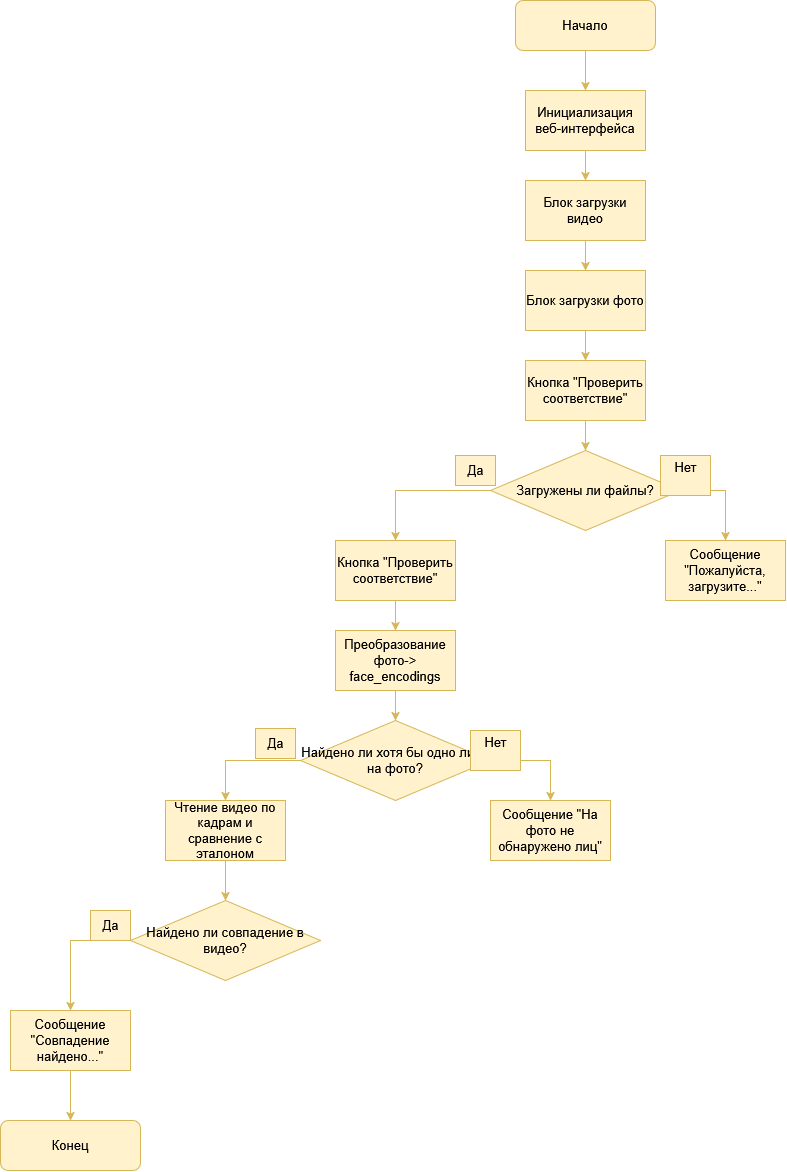

The diagram above was exported from draw.io. Its source (the exported page's mxGraphModel, read from the mxfile embedded in the PNG):
<mxGraphModel dx="1958" dy="1153" grid="1" gridSize="10" guides="1" tooltips="1" connect="1" arrows="1" fold="1" page="1" pageScale="1" pageWidth="827" pageHeight="1169" math="0" shadow="0">
  <root>
    <mxCell id="0" />
    <mxCell id="1" parent="0" />
    <mxCell id="MMtN1j-R95OjMkWFYA0V-8" style="edgeStyle=orthogonalEdgeStyle;rounded=0;orthogonalLoop=1;jettySize=auto;html=1;exitX=0.5;exitY=1;exitDx=0;exitDy=0;entryX=0.5;entryY=0;entryDx=0;entryDy=0;fontSize=13;fillColor=#fff2cc;strokeColor=#d6b656;" edge="1" parent="1" source="MMtN1j-R95OjMkWFYA0V-1" target="MMtN1j-R95OjMkWFYA0V-2">
      <mxGeometry relative="1" as="geometry" />
    </mxCell>
    <mxCell id="MMtN1j-R95OjMkWFYA0V-1" value="Начало" style="rounded=1;whiteSpace=wrap;html=1;fontSize=13;fillColor=#fff2cc;strokeColor=#d6b656;" vertex="1" parent="1">
      <mxGeometry x="200" y="200" width="140" height="50" as="geometry" />
    </mxCell>
    <mxCell id="MMtN1j-R95OjMkWFYA0V-9" style="edgeStyle=orthogonalEdgeStyle;rounded=0;orthogonalLoop=1;jettySize=auto;html=1;exitX=0.5;exitY=1;exitDx=0;exitDy=0;fontSize=13;fillColor=#fff2cc;strokeColor=#d6b656;" edge="1" parent="1" source="MMtN1j-R95OjMkWFYA0V-2" target="MMtN1j-R95OjMkWFYA0V-3">
      <mxGeometry relative="1" as="geometry" />
    </mxCell>
    <mxCell id="MMtN1j-R95OjMkWFYA0V-2" value="Инициализация веб-интерфейса" style="rounded=0;whiteSpace=wrap;html=1;fontSize=13;fillColor=#fff2cc;strokeColor=#d6b656;" vertex="1" parent="1">
      <mxGeometry x="210" y="290" width="120" height="60" as="geometry" />
    </mxCell>
    <mxCell id="MMtN1j-R95OjMkWFYA0V-10" style="edgeStyle=orthogonalEdgeStyle;rounded=0;orthogonalLoop=1;jettySize=auto;html=1;exitX=0.5;exitY=1;exitDx=0;exitDy=0;fontSize=13;fillColor=#fff2cc;strokeColor=#d6b656;" edge="1" parent="1" source="MMtN1j-R95OjMkWFYA0V-3" target="MMtN1j-R95OjMkWFYA0V-4">
      <mxGeometry relative="1" as="geometry" />
    </mxCell>
    <mxCell id="MMtN1j-R95OjMkWFYA0V-3" value="Блок загрузки видео" style="rounded=0;whiteSpace=wrap;html=1;fontSize=13;fillColor=#fff2cc;strokeColor=#d6b656;" vertex="1" parent="1">
      <mxGeometry x="210" y="380" width="120" height="60" as="geometry" />
    </mxCell>
    <mxCell id="MMtN1j-R95OjMkWFYA0V-11" style="edgeStyle=orthogonalEdgeStyle;rounded=0;orthogonalLoop=1;jettySize=auto;html=1;exitX=0.5;exitY=1;exitDx=0;exitDy=0;entryX=0.5;entryY=0;entryDx=0;entryDy=0;fontSize=13;fillColor=#fff2cc;strokeColor=#d6b656;" edge="1" parent="1" source="MMtN1j-R95OjMkWFYA0V-4" target="MMtN1j-R95OjMkWFYA0V-5">
      <mxGeometry relative="1" as="geometry" />
    </mxCell>
    <mxCell id="MMtN1j-R95OjMkWFYA0V-4" value="Блок загрузки фото" style="rounded=0;whiteSpace=wrap;html=1;fontSize=13;fillColor=#fff2cc;strokeColor=#d6b656;" vertex="1" parent="1">
      <mxGeometry x="210" y="470" width="120" height="60" as="geometry" />
    </mxCell>
    <mxCell id="MMtN1j-R95OjMkWFYA0V-12" style="edgeStyle=orthogonalEdgeStyle;rounded=0;orthogonalLoop=1;jettySize=auto;html=1;exitX=0.5;exitY=1;exitDx=0;exitDy=0;entryX=0.5;entryY=0;entryDx=0;entryDy=0;fontSize=13;fillColor=#fff2cc;strokeColor=#d6b656;" edge="1" parent="1" source="MMtN1j-R95OjMkWFYA0V-5" target="MMtN1j-R95OjMkWFYA0V-7">
      <mxGeometry relative="1" as="geometry" />
    </mxCell>
    <mxCell id="MMtN1j-R95OjMkWFYA0V-5" value="Кнопка &quot;Проверить соответствие&quot;" style="rounded=0;whiteSpace=wrap;html=1;fontSize=13;fillColor=#fff2cc;strokeColor=#d6b656;" vertex="1" parent="1">
      <mxGeometry x="210" y="560" width="120" height="60" as="geometry" />
    </mxCell>
    <mxCell id="MMtN1j-R95OjMkWFYA0V-14" style="edgeStyle=orthogonalEdgeStyle;rounded=0;orthogonalLoop=1;jettySize=auto;html=1;exitX=1;exitY=0.5;exitDx=0;exitDy=0;fontSize=13;fillColor=#fff2cc;strokeColor=#d6b656;" edge="1" parent="1" source="MMtN1j-R95OjMkWFYA0V-7" target="MMtN1j-R95OjMkWFYA0V-13">
      <mxGeometry relative="1" as="geometry" />
    </mxCell>
    <mxCell id="MMtN1j-R95OjMkWFYA0V-17" style="edgeStyle=orthogonalEdgeStyle;rounded=0;orthogonalLoop=1;jettySize=auto;html=1;exitX=0;exitY=0.5;exitDx=0;exitDy=0;fontSize=13;fillColor=#fff2cc;strokeColor=#d6b656;" edge="1" parent="1" source="MMtN1j-R95OjMkWFYA0V-7" target="MMtN1j-R95OjMkWFYA0V-16">
      <mxGeometry relative="1" as="geometry" />
    </mxCell>
    <mxCell id="MMtN1j-R95OjMkWFYA0V-7" value="Загружены ли файлы?" style="rhombus;whiteSpace=wrap;html=1;fontSize=13;fillColor=#fff2cc;strokeColor=#d6b656;" vertex="1" parent="1">
      <mxGeometry x="175" y="650" width="190" height="80" as="geometry" />
    </mxCell>
    <mxCell id="MMtN1j-R95OjMkWFYA0V-13" value="Сообщение &quot;Пожалуйста, загрузите...&quot;" style="rounded=0;whiteSpace=wrap;html=1;fontSize=13;fillColor=#fff2cc;strokeColor=#d6b656;" vertex="1" parent="1">
      <mxGeometry x="350" y="740" width="120" height="60" as="geometry" />
    </mxCell>
    <mxCell id="MMtN1j-R95OjMkWFYA0V-15" value="&lt;div&gt;Нет&lt;/div&gt;&lt;div&gt;&lt;br&gt;&lt;/div&gt;" style="text;html=1;align=center;verticalAlign=middle;resizable=0;points=[];autosize=1;strokeColor=#d6b656;fillColor=#fff2cc;fontSize=13;" vertex="1" parent="1">
      <mxGeometry x="345" y="655" width="50" height="40" as="geometry" />
    </mxCell>
    <mxCell id="MMtN1j-R95OjMkWFYA0V-21" style="edgeStyle=orthogonalEdgeStyle;rounded=0;orthogonalLoop=1;jettySize=auto;html=1;exitX=0.5;exitY=1;exitDx=0;exitDy=0;entryX=0.5;entryY=0;entryDx=0;entryDy=0;fontSize=13;fillColor=#fff2cc;strokeColor=#d6b656;" edge="1" parent="1" source="MMtN1j-R95OjMkWFYA0V-16" target="MMtN1j-R95OjMkWFYA0V-19">
      <mxGeometry relative="1" as="geometry" />
    </mxCell>
    <mxCell id="MMtN1j-R95OjMkWFYA0V-16" value="Кнопка &quot;Проверить соответствие&quot;" style="rounded=0;whiteSpace=wrap;html=1;fontSize=13;fillColor=#fff2cc;strokeColor=#d6b656;" vertex="1" parent="1">
      <mxGeometry x="20" y="740" width="120" height="60" as="geometry" />
    </mxCell>
    <mxCell id="MMtN1j-R95OjMkWFYA0V-18" value="Да" style="text;html=1;align=center;verticalAlign=middle;resizable=0;points=[];autosize=1;strokeColor=#d6b656;fillColor=#fff2cc;fontSize=13;" vertex="1" parent="1">
      <mxGeometry x="140" y="655" width="40" height="30" as="geometry" />
    </mxCell>
    <mxCell id="MMtN1j-R95OjMkWFYA0V-22" style="edgeStyle=orthogonalEdgeStyle;rounded=0;orthogonalLoop=1;jettySize=auto;html=1;exitX=0.5;exitY=1;exitDx=0;exitDy=0;entryX=0.5;entryY=0;entryDx=0;entryDy=0;fontSize=13;fillColor=#fff2cc;strokeColor=#d6b656;" edge="1" parent="1" source="MMtN1j-R95OjMkWFYA0V-19" target="MMtN1j-R95OjMkWFYA0V-20">
      <mxGeometry relative="1" as="geometry" />
    </mxCell>
    <mxCell id="MMtN1j-R95OjMkWFYA0V-19" value="Преобразование фото-&amp;gt; face_encodings" style="rounded=0;whiteSpace=wrap;html=1;fontSize=13;fillColor=#fff2cc;strokeColor=#d6b656;" vertex="1" parent="1">
      <mxGeometry x="20" y="830" width="120" height="60" as="geometry" />
    </mxCell>
    <mxCell id="MMtN1j-R95OjMkWFYA0V-24" style="edgeStyle=orthogonalEdgeStyle;rounded=0;orthogonalLoop=1;jettySize=auto;html=1;exitX=1;exitY=0.5;exitDx=0;exitDy=0;entryX=0.5;entryY=0;entryDx=0;entryDy=0;fontSize=13;fillColor=#fff2cc;strokeColor=#d6b656;" edge="1" parent="1" source="MMtN1j-R95OjMkWFYA0V-20" target="MMtN1j-R95OjMkWFYA0V-23">
      <mxGeometry relative="1" as="geometry" />
    </mxCell>
    <mxCell id="MMtN1j-R95OjMkWFYA0V-27" style="edgeStyle=orthogonalEdgeStyle;rounded=0;orthogonalLoop=1;jettySize=auto;html=1;exitX=0;exitY=0.5;exitDx=0;exitDy=0;entryX=0.5;entryY=0;entryDx=0;entryDy=0;fontSize=13;fillColor=#fff2cc;strokeColor=#d6b656;" edge="1" parent="1" source="MMtN1j-R95OjMkWFYA0V-20" target="MMtN1j-R95OjMkWFYA0V-26">
      <mxGeometry relative="1" as="geometry" />
    </mxCell>
    <mxCell id="MMtN1j-R95OjMkWFYA0V-20" value="&lt;font&gt;Найдено ли хотя бы одно лицо на фото?&lt;/font&gt;" style="rhombus;whiteSpace=wrap;html=1;fontSize=13;fillColor=#fff2cc;strokeColor=#d6b656;" vertex="1" parent="1">
      <mxGeometry x="-15" y="920" width="190" height="80" as="geometry" />
    </mxCell>
    <mxCell id="MMtN1j-R95OjMkWFYA0V-23" value="Сообщение &quot;На фото не обнаружено лиц&quot;" style="rounded=0;whiteSpace=wrap;html=1;fontSize=13;fillColor=#fff2cc;strokeColor=#d6b656;" vertex="1" parent="1">
      <mxGeometry x="175" y="1000" width="120" height="60" as="geometry" />
    </mxCell>
    <mxCell id="MMtN1j-R95OjMkWFYA0V-25" value="&lt;div&gt;Нет&lt;/div&gt;&lt;div&gt;&lt;br&gt;&lt;/div&gt;" style="text;html=1;align=center;verticalAlign=middle;resizable=0;points=[];autosize=1;strokeColor=#d6b656;fillColor=#fff2cc;fontSize=13;" vertex="1" parent="1">
      <mxGeometry x="155" y="930" width="50" height="40" as="geometry" />
    </mxCell>
    <mxCell id="MMtN1j-R95OjMkWFYA0V-32" style="edgeStyle=orthogonalEdgeStyle;rounded=0;orthogonalLoop=1;jettySize=auto;html=1;exitX=0.5;exitY=1;exitDx=0;exitDy=0;entryX=0.5;entryY=0;entryDx=0;entryDy=0;fontSize=13;fillColor=#fff2cc;strokeColor=#d6b656;" edge="1" parent="1" source="MMtN1j-R95OjMkWFYA0V-26" target="MMtN1j-R95OjMkWFYA0V-29">
      <mxGeometry relative="1" as="geometry" />
    </mxCell>
    <mxCell id="MMtN1j-R95OjMkWFYA0V-26" value="Чтение видео по кадрам и сравнение с эталоном" style="rounded=0;whiteSpace=wrap;html=1;fontSize=13;fillColor=#fff2cc;strokeColor=#d6b656;" vertex="1" parent="1">
      <mxGeometry x="-150" y="1000" width="120" height="60" as="geometry" />
    </mxCell>
    <mxCell id="MMtN1j-R95OjMkWFYA0V-28" value="&lt;div&gt;Да&lt;/div&gt;" style="text;html=1;align=center;verticalAlign=middle;resizable=0;points=[];autosize=1;strokeColor=#d6b656;fillColor=#fff2cc;fontSize=13;" vertex="1" parent="1">
      <mxGeometry x="-60" y="928" width="40" height="30" as="geometry" />
    </mxCell>
    <mxCell id="MMtN1j-R95OjMkWFYA0V-31" style="edgeStyle=orthogonalEdgeStyle;rounded=0;orthogonalLoop=1;jettySize=auto;html=1;exitX=0;exitY=0.5;exitDx=0;exitDy=0;fontSize=13;fillColor=#fff2cc;strokeColor=#d6b656;" edge="1" parent="1" source="MMtN1j-R95OjMkWFYA0V-29" target="MMtN1j-R95OjMkWFYA0V-30">
      <mxGeometry relative="1" as="geometry" />
    </mxCell>
    <mxCell id="MMtN1j-R95OjMkWFYA0V-29" value="Найдено ли совпадение в видео?" style="rhombus;whiteSpace=wrap;html=1;fontSize=13;fillColor=#fff2cc;strokeColor=#d6b656;" vertex="1" parent="1">
      <mxGeometry x="-185" y="1100" width="190" height="80" as="geometry" />
    </mxCell>
    <mxCell id="MMtN1j-R95OjMkWFYA0V-36" style="edgeStyle=orthogonalEdgeStyle;rounded=0;orthogonalLoop=1;jettySize=auto;html=1;exitX=0.5;exitY=1;exitDx=0;exitDy=0;fontSize=13;fillColor=#fff2cc;strokeColor=#d6b656;" edge="1" parent="1" source="MMtN1j-R95OjMkWFYA0V-30" target="MMtN1j-R95OjMkWFYA0V-34">
      <mxGeometry relative="1" as="geometry" />
    </mxCell>
    <mxCell id="MMtN1j-R95OjMkWFYA0V-30" value="&lt;font&gt;Сообщение &quot;Совпадение найдено...&quot;&lt;/font&gt;" style="rounded=0;whiteSpace=wrap;html=1;fontSize=13;fillColor=#fff2cc;strokeColor=#d6b656;" vertex="1" parent="1">
      <mxGeometry x="-305" y="1210" width="120" height="60" as="geometry" />
    </mxCell>
    <mxCell id="MMtN1j-R95OjMkWFYA0V-33" value="&lt;div&gt;Да&lt;/div&gt;" style="text;html=1;align=center;verticalAlign=middle;resizable=0;points=[];autosize=1;strokeColor=#d6b656;fillColor=#fff2cc;fontSize=13;" vertex="1" parent="1">
      <mxGeometry x="-225" y="1110" width="40" height="30" as="geometry" />
    </mxCell>
    <mxCell id="MMtN1j-R95OjMkWFYA0V-34" value="Конец" style="rounded=1;whiteSpace=wrap;html=1;fontSize=13;fillColor=#fff2cc;strokeColor=#d6b656;" vertex="1" parent="1">
      <mxGeometry x="-315" y="1320" width="140" height="50" as="geometry" />
    </mxCell>
  </root>
</mxGraphModel>